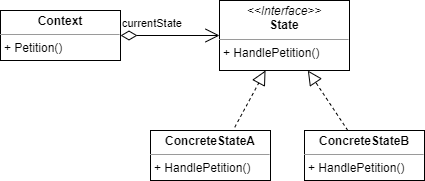

The diagram above was exported from draw.io. Its source (the exported page's mxGraphModel, read from the mxfile embedded in the PNG):
<mxGraphModel dx="1330" dy="666" grid="1" gridSize="10" guides="1" tooltips="1" connect="1" arrows="1" fold="1" page="1" pageScale="1" pageWidth="827" pageHeight="1169" math="0" shadow="0">
  <root>
    <mxCell id="WIyWlLk6GJQsqaUBKTNV-0" />
    <mxCell id="WIyWlLk6GJQsqaUBKTNV-1" parent="WIyWlLk6GJQsqaUBKTNV-0" />
    <mxCell id="4eDtXAqqcohFmKsoSOY9-0" value="&lt;p style=&quot;margin: 0px ; margin-top: 4px ; text-align: center&quot;&gt;&lt;i&gt;&amp;lt;&amp;lt;Interface&amp;gt;&amp;gt;&lt;/i&gt;&lt;br&gt;&lt;b&gt;State&lt;/b&gt;&lt;/p&gt;&lt;hr size=&quot;1&quot;&gt;&lt;p style=&quot;margin: 0px ; margin-left: 4px&quot;&gt;+ HandlePetition()&lt;/p&gt;" style="verticalAlign=top;align=left;overflow=fill;fontSize=12;fontFamily=Helvetica;html=1;" vertex="1" parent="WIyWlLk6GJQsqaUBKTNV-1">
      <mxGeometry x="349" y="360" width="130" height="70" as="geometry" />
    </mxCell>
    <mxCell id="4eDtXAqqcohFmKsoSOY9-1" value="&lt;p style=&quot;margin: 0px ; margin-top: 4px ; text-align: center&quot;&gt;&lt;b&gt;ConcreteStateA&lt;/b&gt;&lt;/p&gt;&lt;hr size=&quot;1&quot;&gt;&lt;p style=&quot;margin: 0px ; margin-left: 4px&quot;&gt;+ HandlePetition()&lt;/p&gt;" style="verticalAlign=top;align=left;overflow=fill;fontSize=12;fontFamily=Helvetica;html=1;" vertex="1" parent="WIyWlLk6GJQsqaUBKTNV-1">
      <mxGeometry x="280" y="490" width="120" height="50" as="geometry" />
    </mxCell>
    <mxCell id="4eDtXAqqcohFmKsoSOY9-2" value="&lt;p style=&quot;margin: 0px ; margin-top: 4px ; text-align: center&quot;&gt;&lt;b&gt;ConcreteStateB&lt;/b&gt;&lt;/p&gt;&lt;hr size=&quot;1&quot;&gt;&lt;p style=&quot;margin: 0px ; margin-left: 4px&quot;&gt;+ HandlePetition()&lt;/p&gt;" style="verticalAlign=top;align=left;overflow=fill;fontSize=12;fontFamily=Helvetica;html=1;" vertex="1" parent="WIyWlLk6GJQsqaUBKTNV-1">
      <mxGeometry x="434" y="490" width="120" height="50" as="geometry" />
    </mxCell>
    <mxCell id="4eDtXAqqcohFmKsoSOY9-3" value="&lt;p style=&quot;margin: 0px ; margin-top: 4px ; text-align: center&quot;&gt;&lt;b&gt;Context&lt;/b&gt;&lt;/p&gt;&lt;hr size=&quot;1&quot;&gt;&lt;p style=&quot;margin: 0px ; margin-left: 4px&quot;&gt;+ Petition()&lt;/p&gt;" style="verticalAlign=top;align=left;overflow=fill;fontSize=12;fontFamily=Helvetica;html=1;" vertex="1" parent="WIyWlLk6GJQsqaUBKTNV-1">
      <mxGeometry x="130" y="370" width="120" height="50" as="geometry" />
    </mxCell>
    <mxCell id="4eDtXAqqcohFmKsoSOY9-4" value="currentState" style="endArrow=open;html=1;endSize=12;startArrow=diamondThin;startSize=14;startFill=0;edgeStyle=orthogonalEdgeStyle;align=left;verticalAlign=bottom;rounded=0;" edge="1" parent="WIyWlLk6GJQsqaUBKTNV-1" source="4eDtXAqqcohFmKsoSOY9-3" target="4eDtXAqqcohFmKsoSOY9-0">
      <mxGeometry x="-1" y="3" relative="1" as="geometry">
        <mxPoint x="390" y="410" as="sourcePoint" />
        <mxPoint x="550" y="410" as="targetPoint" />
      </mxGeometry>
    </mxCell>
    <mxCell id="4eDtXAqqcohFmKsoSOY9-6" value="" style="endArrow=block;dashed=1;endFill=0;endSize=12;html=1;rounded=0;exitX=0.702;exitY=-0.064;exitDx=0;exitDy=0;exitPerimeter=0;" edge="1" parent="WIyWlLk6GJQsqaUBKTNV-1" source="4eDtXAqqcohFmKsoSOY9-1" target="4eDtXAqqcohFmKsoSOY9-0">
      <mxGeometry width="160" relative="1" as="geometry">
        <mxPoint x="390" y="410" as="sourcePoint" />
        <mxPoint x="550" y="410" as="targetPoint" />
      </mxGeometry>
    </mxCell>
    <mxCell id="4eDtXAqqcohFmKsoSOY9-7" value="" style="endArrow=block;dashed=1;endFill=0;endSize=12;html=1;rounded=0;" edge="1" parent="WIyWlLk6GJQsqaUBKTNV-1" source="4eDtXAqqcohFmKsoSOY9-2" target="4eDtXAqqcohFmKsoSOY9-0">
      <mxGeometry width="160" relative="1" as="geometry">
        <mxPoint x="390" y="410" as="sourcePoint" />
        <mxPoint x="550" y="410" as="targetPoint" />
      </mxGeometry>
    </mxCell>
  </root>
</mxGraphModel>